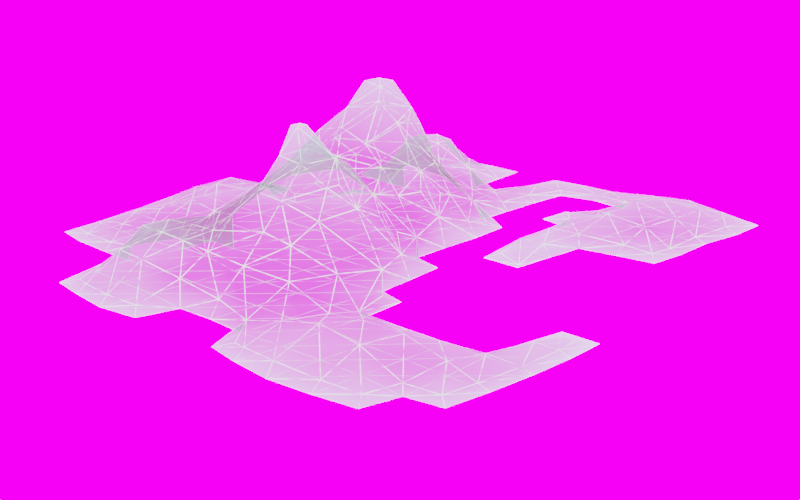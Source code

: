 # Source: plexus6.blend  (saved by Blender 2.78.0; exported with 4.5.12 LTS)
import bpy
from mathutils import Matrix  # noqa: F401  (used for matrix-valued properties, if any)

bpy.ops.wm.read_factory_settings(use_empty=True)
scene = bpy.context.scene
scene.name = 'Scene'

# ---- collections
col_collection_1 = bpy.data.collections.new('Collection 1'); scene.collection.children.link(col_collection_1)

# ---- images (referenced by path relative to the original .blend; pixels are not part of the script)
import os
ASSET_DIR = os.environ.get("B2B_ASSET_DIR", "")  # directory of the original .blend (textures are referenced by path, not embedded)
HERE = os.path.dirname(os.path.abspath(__file__))  # packed textures are extracted next to this script under _unpacked/

def load_image(name, relpath, width, height, colorspace="sRGB"):
    """Load a texture the original file referenced (path relative to the .blend, or extracted next to this script)."""
    p = next((c for c in (os.path.join(HERE, relpath), os.path.join(ASSET_DIR, relpath)) if relpath and os.path.exists(c)), "")
    if p:
        img = bpy.data.images.load(p, check_existing=True)
        img.name = name
    else:  # same state as the original file: an image datablock whose file is absent (Cycles renders it pink)
        img = bpy.data.images.new(name, width, height)
        img.source = "FILE"
        img.filepath = "//" + (relpath or name)
    img.colorspace_settings.name = colorspace
    return img
img_back_png = load_image('back.png', 'back.png', 1024, 1024, 'sRGB')

# ---- materials (node trees are filled in below, after node groups)
mat_wires = bpy.data.materials.new('wires')
mat_wires.alpha_threshold = 0.0
mat_wires.roughness = 0.5
mat_wires.line_color = (0.0, 0.0, 0.0, 1.0)
mat_vertices_sphere = bpy.data.materials.new('vertices_sphere')
mat_vertices_sphere.alpha_threshold = 0.0
mat_vertices_sphere.roughness = 0.5
mat_vertices_sphere.line_color = (0.0, 0.0, 0.0, 1.0)

# ---- material node trees
mat_wires.use_nodes = True; mat_wires.node_tree.nodes.clear()
_N = mat_wires.node_tree.nodes; _L = mat_wires.node_tree.links
n0 = _N.new('ShaderNodeEmission'); n0.name = 'Emission.001'; n0.location = (-107, 175)
n0.inputs[0].default_value = (0.3188, 0.2011, 0.2011, 1.0)
n0.inputs[1].default_value = 0.1
n1 = _N.new('ShaderNodeNewGeometry'); n1.name = 'Geometry'; n1.location = (-126, 810)
n2 = _N.new('ShaderNodeValToRGB'); n2.name = 'ColorRamp'; n2.location = (496, 759)
while len(n2.color_ramp.elements) > 1: n2.color_ramp.elements.remove(n2.color_ramp.elements[-1])
n2.color_ramp.elements[0].position = 0.3773; n2.color_ramp.elements[0].color = (0.0, 0.0, 0.0, 1.0)
_e = n2.color_ramp.elements.new(1.0); _e.color = (1.0, 1.0, 1.0, 1.0)
n3 = _N.new('ShaderNodeValToRGB'); n3.name = 'ColorRamp.001'; n3.location = (176, 672)
while len(n3.color_ramp.elements) > 1: n3.color_ramp.elements.remove(n3.color_ramp.elements[-1])
n3.color_ramp.elements[0].position = 0.2182; n3.color_ramp.elements[0].color = (0.0, 0.0, 0.0, 1.0)
_e = n3.color_ramp.elements.new(1.0); _e.color = (1.0, 1.0, 1.0, 1.0)
n4 = _N.new('ShaderNodeMixShader'); n4.name = 'Mix Shader.001'; n4.location = (126, 181)
n4.inputs[0].default_value = 0.5727
n5 = _N.new('ShaderNodeTexVoronoi'); n5.name = 'Voronoi Texture'; n5.location = (-98, -124)
n5.inputs[2].default_value = 35.9
n6 = _N.new('ShaderNodeBsdfTransparent'); n6.name = 'Transparent BSDF'; n6.location = (-105, 72)
n6.inputs[0].default_value = (0.9599, 0.9207, 1.0, 1.0)
n7 = _N.new('ShaderNodeMixShader'); n7.name = 'Mix Shader.002'; n7.location = (836, 491)
n8 = _N.new('ShaderNodeOutputMaterial'); n8.name = 'Material Output'; n8.location = (1047, 485)
n9 = _N.new('ShaderNodeBsdfTransparent'); n9.name = 'Transparent BSDF.001'; n9.location = (410, 0)
n9.inputs[0].default_value = (0.7621, 0.9229, 1.0, 1.0)
n10 = _N.new('ShaderNodeEmission'); n10.name = 'Emission.002'; n10.location = (409, 109)
n10.inputs[0].default_value = (0.0805, 0.3188, 0.2862, 1.0)
n10.inputs[1].default_value = 1.8
n11 = _N.new('ShaderNodeMixShader'); n11.name = 'Mix Shader.003'; n11.location = (605, 181)
n12 = _N.new('ShaderNodeMath'); n12.name = 'Math'; n12.location = (379, 455)
n12.operation = 'MULTIPLY'
n13 = _N.new('ShaderNodeMath'); n13.name = 'Math.001'; n13.location = (152, 33)
n13.operation = 'MULTIPLY'
n13.inputs[1].default_value = 3.0
n14 = _N.new('ShaderNodeEmission'); n14.name = 'Emission'; n14.location = (-133, 519)
n14.inputs[0].default_value = (0.7119, 0.7119, 0.7119, 1.0)
n14.inputs[1].default_value = 0.4
n15 = _N.new('ShaderNodeWireframe'); n15.name = 'Wireframe'; n15.location = (-64, 367)
n15.use_pixel_size = True
n15.inputs[0].default_value = 1.0
n16 = _N.new('ShaderNodeMixShader'); n16.name = 'Mix Shader'; n16.location = (596, 343)
n17 = _N.new('ShaderNodeMath'); n17.name = 'Math.002'; n17.location = (0, 0)
n17.operation = 'MULTIPLY'
_L.new(n15.outputs[0], n12.inputs[0])
_L.new(n4.outputs[0], n16.inputs[1])
_L.new(n6.outputs[0], n4.inputs[2])
_L.new(n7.outputs[0], n8.inputs[0])
_L.new(n2.outputs[0], n7.inputs[0])
_L.new(n1.outputs[7], n3.inputs[0])
_L.new(n3.outputs[0], n2.inputs[0])
_L.new(n16.outputs[0], n7.inputs[1])
_L.new(n11.outputs[0], n7.inputs[2])
_L.new(n12.outputs[0], n16.inputs[0])
_L.new(n9.outputs[0], n11.inputs[2])
_L.new(n13.outputs[0], n12.inputs[1])
_L.new(n14.outputs[0], n16.inputs[2])
_L.new(n0.outputs[0], n4.inputs[1])
_L.new(n10.outputs[0], n11.inputs[1])
_L.new(n17.outputs[0], n13.inputs[0])
_L.new(n5.outputs[0], n17.inputs[0])
_L.new(n5.outputs[0], n17.inputs[1])
n8.is_active_output = True
mat_vertices_sphere.use_nodes = True; mat_vertices_sphere.node_tree.nodes.clear()
_N = mat_vertices_sphere.node_tree.nodes; _L = mat_vertices_sphere.node_tree.links
n0 = _N.new('ShaderNodeEmission'); n0.name = 'Emission'; n0.location = (68, 503)
n0.inputs[0].default_value = (0.7119, 0.7119, 0.7119, 1.0)
n0.inputs[1].default_value = 2.0
n1 = _N.new('ShaderNodeOutputMaterial'); n1.name = 'Material Output'; n1.location = (359, 507)
_L.new(n0.outputs[0], n1.inputs[0])
n1.is_active_output = True

# ---- world
world_world = bpy.data.worlds.new('World'); scene.world = world_world
world_world.use_nodes = True; world_world.node_tree.nodes.clear()
_N = world_world.node_tree.nodes; _L = world_world.node_tree.links
n0 = _N.new('ShaderNodeOutputWorld'); n0.name = 'World Output'; n0.location = (300, 300)
n1 = _N.new('ShaderNodeBackground'); n1.name = 'Background'; n1.location = (10, 300)
n1.inputs[1].default_value = 0.9
n2 = _N.new('ShaderNodeTexImage'); n2.name = 'Image Texture'; n2.location = (-180, 300)
n2.width = 140
n2.image = img_back_png
_L.new(n1.outputs[0], n0.inputs[0])
_L.new(n2.outputs[0], n1.inputs[0])
n0.is_active_output = True
world_world.color = (0.3757, 0.3757, 0.3757)
world_world.use_sun_shadow = False
world_world.sun_shadow_jitter_overblur = 0.0
world_world.cycles.sampling_method = 'MANUAL'

# ---- cameras
cam_camera = bpy.data.cameras.new('Camera')
cam_camera.clip_end = 100.0
cam_camera.lens = 55.39
cam_camera.sensor_width = 32.0
cam_camera.sensor_height = 18.0
cam_camera.ortho_scale = 3.714
cam_camera.shift_x = -0.02
cam_camera.shift_y = 0.04
cam_camera.dof.use_dof = True
cam_camera.dof.focus_distance = 5.82
cam_camera.dof.aperture_fstop = 3.5

# ---- meshes
me_landscape = bpy.data.meshes.new('Landscape')
me_landscape.from_pydata([(-2.475, -0.8962, -2.884), (-2.418, -0.846, -2.864), (-2.27, -0.9303, -2.883), (-2.046, -0.9374, -2.883), (-2.27, -0.8848, -2.852), (-2.046, -0.8956, -2.846), (-2.503, -0.6846, -2.882), (-2.521, -0.4603, -2.88), (-2.451, -0.6846, -2.864), (-2.478, -0.4603, -2.854), (-2.526, -0.236, -2.879), (-2.519, -0.01172, -2.88), (-2.486, -0.236, -2.832), (-2.475, -0.01172, -2.823), (-2.27, -0.6846, -2.887), (-2.27, -0.4603, -2.886), (-2.046, -0.6846, -2.887), (-2.046, -0.4603, -2.887), (-2.27, -0.6846, -2.846), (-2.27, -0.4603, -2.813), (-2.046, -0.6846, -2.83), (-2.033, -0.4305, -2.728), (-2.27, -0.236, -2.885), (-2.27, -0.01172, -2.885), (-2.046, -0.236, -2.886), (-2.046, -0.01172, -2.885), (-2.27, -0.236, -2.743), (-2.27, -0.01172, -2.736), (-2.053, -0.2585, -2.684), (-2.046, -0.01172, -2.73), (-1.793, -1.331, -2.883), (-1.597, -1.363, -2.881), (-1.727, -1.266, -2.868), (-1.597, -1.31, -2.849), (-1.814, -1.133, -2.882), (-1.843, -0.9407, -2.883), (-1.597, -1.133, -2.884), (-1.597, -0.9089, -2.887), (-1.754, -1.133, -2.833), (-1.825, -0.9246, -2.811), (-1.599, -1.128, -2.735), (-1.526, -1.05, -2.625), (-1.641, -0.9089, -2.697), (-1.529, -0.9089, -2.629), (-1.373, -1.389, -2.879), (-1.157, -1.356, -2.881), (-1.373, -1.348, -2.834), (-1.203, -1.318, -2.847), (-1.373, -1.133, -2.884), (-1.373, -0.9089, -2.887), (-1.12, -1.158, -2.883), (-1.149, -0.9089, -2.888), (-1.373, -1.165, -2.721), (-1.373, -1.053, -2.624), (-1.367, -0.9, -2.621), (-1.15, -1.128, -2.765), (-1.246, -1.034, -2.64), (-1.138, -0.9888, -2.674), (-1.179, -0.9248, -2.604), (-1.803, -0.6482, -2.882), (-1.803, -0.4912, -2.881), (-1.63, -0.6482, -2.882), (-1.63, -0.4912, -2.881), (-1.822, -0.6634, -2.83), (-1.822, -0.4514, -2.742), (-1.603, -0.6823, -2.743), (-1.498, -0.7031, -2.647), (-1.664, -0.461, -2.727), (-1.571, -0.4466, -2.609), (-1.822, -0.236, -2.886), (-1.822, -0.01172, -2.886), (-1.597, -0.236, -2.887), (-1.597, -0.01172, -2.886), (-1.822, -0.236, -2.676), (-1.809, -0.03105, -2.698), (-1.726, 0.03083, -2.616), (-1.7, -0.236, -2.657), (-1.577, -0.2193, -2.521), (-1.706, -0.1187, -2.656), (-1.66, -0.03105, -2.54), (-1.373, -0.6846, -2.888), (-1.373, -0.4603, -2.888), (-1.149, -0.6846, -2.889), (-1.149, -0.4603, -2.888), (-1.404, -0.7187, -2.606), (-1.373, -0.4603, -2.518), (-1.154, -0.7008, -2.473), (-1.211, -0.4603, -2.457), (-1.373, -0.236, -2.888), (-1.373, -0.01172, -2.887), (-1.149, -0.236, -2.888), (-1.149, -0.01172, -2.888), (-1.373, -0.2675, -2.455), (-1.15, -0.2395, -2.458), (-1.095, -0.01172, -2.486), (-1.502, -0.1333, -2.415), (-1.538, -0.01172, -2.37), (-1.078, -0.6296, -2.314), (-1.045, -0.5842, -2.184), (-1.092, -0.4594, -2.316), (-1.045, -0.5336, -2.184), (-1.373, -0.1554, -2.401), (-1.373, -0.01172, -2.335), (-1.15, -0.2395, -2.398), (-1.207, -0.01172, -2.39), (-2.501, 0.2126, -2.882), (-2.472, 0.4117, -2.883), (-2.448, 0.2126, -2.84), (-2.413, 0.3492, -2.864), (-2.249, 0.2385, -2.881), (-2.286, 0.4117, -2.883), (-2.054, 0.2385, -2.881), (-2.024, 0.4369, -2.882), (-2.267, 0.2213, -2.819), (-2.339, 0.3492, -2.864), (-2.033, 0.2213, -2.825), (-1.957, 0.4369, -2.866), (-2.256, 0.8868, -2.882), (-2.016, 0.6252, -2.88), (-2.046, 0.8508, -2.88), (-2.203, 0.9254, -2.863), (-1.949, 0.5518, -2.873), (-2.031, 0.9056, -2.778), (-1.946, 0.9885, -2.637), (-2.268, 1.11, -2.884), (-2.246, 1.315, -2.884), (-2.046, 1.11, -2.888), (-2.05, 1.353, -2.884), (-2.211, 1.11, -2.859), (-2.183, 1.259, -2.866), (-2.031, 1.125, -2.741), (-1.946, 1.06, -2.637), (-2.029, 1.334, -2.836), (-2.013, 1.53, -2.885), (-1.942, 1.464, -2.872), (-1.822, 0.2126, -2.886), (-1.822, 0.4369, -2.886), (-1.597, 0.2126, -2.886), (-1.597, 0.4369, -2.886), (-1.852, 0.2126, -2.737), (-1.74, 0.2126, -2.584), (-1.814, 0.4583, -2.734), (-1.734, 0.3978, -2.596), (-1.686, 0.2126, -2.472), (-1.708, 0.5473, -2.652), (-1.672, 0.4583, -2.528), (-1.848, 0.6626, -2.881), (-1.848, 0.8495, -2.881), (-1.597, 0.6612, -2.886), (-1.597, 0.8855, -2.886), (-1.831, 0.6404, -2.793), (-1.831, 0.826, -2.747), (-1.822, 0.9492, -2.618), (-1.619, 0.6658, -2.681), (-1.558, 0.589, -2.538), (-1.604, 0.8747, -2.722), (-1.683, 0.9423, -2.62), (-1.373, 0.2126, -2.887), (-1.373, 0.4369, -2.886), (-1.149, 0.2126, -2.887), (-1.149, 0.4369, -2.887), (-1.311, 0.5163, -2.497), (-1.042, 0.3134, -2.659), (-1.088, 0.2282, -2.542), (-1.095, 0.4369, -2.701), (-1.199, 0.4397, -2.558), (-1.373, 0.6612, -2.886), (-1.392, 0.9079, -2.883), (-1.114, 0.6851, -2.883), (-1.12, 0.8855, -2.883), (-1.373, 0.6963, -2.717), (-1.381, 0.582, -2.558), (-1.392, 0.9079, -2.822), (-1.15, 0.6486, -2.78), (-1.259, 0.5507, -2.647), (-1.162, 0.8855, -2.841), (-1.822, 1.11, -2.887), (-1.822, 1.334, -2.887), (-1.568, 1.113, -2.881), (-1.594, 1.334, -2.88), (-1.822, 1.191, -2.691), (-1.822, 1.079, -2.618), (-1.822, 1.334, -2.8), (-1.592, 1.098, -2.776), (-1.683, 1.043, -2.62), (-1.649, 1.334, -2.841), (-1.822, 1.537, -2.883), (-1.624, 1.529, -2.882), (-1.822, 1.471, -2.872), (-1.688, 1.462, -2.873), (-1.408, 1.096, -2.879), (-1.37, 1.334, -2.88), (-1.125, 1.11, -2.883), (-1.118, 1.306, -2.882), (-1.395, 1.075, -2.856), (-1.312, 1.334, -2.865), (-1.169, 1.11, -2.85), (-1.135, 1.322, -2.861), (-1.344, 1.529, -2.882), (-1.149, 1.548, -2.882), (-1.278, 1.462, -2.872), (-1.149, 1.487, -2.866), (-1.572, 0.2001, -2.299), (-1.512, 0.2665, -2.168), (-1.554, 0.4377, -2.323), (-1.512, 0.3634, -2.168), (-1.509, 0.5573, -2.404), (-1.337, 0.1953, -2.235), (-1.375, 0.2427, -2.176), (-1.362, 0.4399, -2.305), (-1.413, 0.3634, -2.168), (-1.219, 0.2043, -2.324), (-1.229, 0.3668, -2.355), (-1.46, 0.5573, -2.404), (-0.6704, -1.331, -2.884), (-0.6032, -1.266, -2.869), (-0.9244, -1.147, -2.884), (-0.9244, -0.9089, -2.887), (-0.7078, -1.159, -2.883), (-0.7001, -0.9089, -2.885), (-0.9244, -1.098, -2.81), (-0.9244, -0.9641, -2.698), (-0.9244, -0.8519, -2.576), (-0.6869, -1.142, -2.829), (-0.7074, -0.9009, -2.732), (-0.7869, -0.8207, -2.613), (-0.4758, -1.368, -2.88), (-0.2515, -1.394, -2.877), (-0.4758, -1.317, -2.837), (-0.2515, -1.356, -2.817), (-0.4758, -1.133, -2.885), (-0.483, -0.8865, -2.882), (-0.2515, -1.133, -2.88), (-0.2515, -0.9089, -2.881), (-0.4758, -1.133, -2.781), (-0.483, -0.8865, -2.817), (-0.2515, -1.133, -2.731), (-0.2515, -0.9089, -2.78), (-0.9244, -0.6846, -2.888), (-0.9244, -0.4603, -2.887), (-0.7001, -0.6846, -2.886), (-0.6648, -0.425, -2.883), (-0.9244, -0.7508, -2.463), (-0.8213, -0.3786, -2.448), (-0.6572, -0.6846, -2.739), (-0.7754, -0.6766, -2.538), (-0.6485, -0.4403, -2.777), (-0.7782, -0.4561, -2.529), (-0.9244, -0.236, -2.886), (-0.8988, 0.01118, -2.883), (-0.6897, -0.236, -2.883), (-0.7251, -0.0262, -2.884), (-0.8429, -0.164, -2.709), (-0.9069, -0.2433, -2.53), (-0.8808, -0.006669, -2.775), (-0.9924, -0.01172, -2.598), (-0.7424, -0.2376, -2.775), (-0.7915, -0.3135, -2.598), (-0.7874, -0.07807, -2.858), (-0.4774, -0.6926, -2.881), (-0.509, -0.4624, -2.884), (-0.2515, -0.6777, -2.88), (-0.4963, -0.7126, -2.858), (-0.5796, -0.5018, -2.862), (-0.2515, -0.7303, -2.866), (-0.02722, -1.372, -2.878), (0.1863, -1.336, -2.88), (-0.02722, -1.323, -2.838), (0.1382, -1.277, -2.858), (-0.02722, -1.133, -2.878), (-0.02722, -0.9089, -2.88), (0.2237, -1.158, -2.878), (0.1971, -0.9089, -2.883), (-0.02722, -1.133, -2.758), (-0.02722, -0.9089, -2.776), (0.2066, -1.141, -2.836), (0.1971, -0.9089, -2.823), (0.3954, -1.121, -2.882), (0.412, -0.9089, -2.882), (0.332, -1.071, -2.867), (0.3513, -0.9089, -2.865), (-0.02722, -0.674, -2.88), (0.1712, -0.6715, -2.882), (0.1802, -0.4603, -2.884), (-0.02722, -0.7247, -2.855), (0.1885, -0.6913, -2.858), (0.2279, -0.4603, -2.866), (0.2061, -0.2663, -2.884), (0.2525, -0.3339, -2.869), (0.419, -0.6846, -2.882), (0.4125, -0.4603, -2.883), (0.3617, -0.6846, -2.865), (0.352, -0.4603, -2.866), (0.3942, -0.2663, -2.884), (0.3296, -0.3339, -2.869), (-0.9263, -0.6325, -2.329), (-1.002, -0.5842, -2.184), (-0.9118, -0.4561, -2.329), (-1.002, -0.5336, -2.184), (-0.8081, -0.5964, -2.415), (-0.8081, -0.5281, -2.415), (-0.9709, -0.3226, -2.392), (-0.9125, 0.2126, -2.884), (-0.9202, 0.4369, -2.884), (-0.6759, 0.2264, -2.884), (-0.693, 0.4369, -2.883), (-0.9686, 0.2282, -2.745), (-1.022, 0.1638, -2.62), (-0.9741, 0.4369, -2.813), (-0.6143, 0.2775, -2.862), (-0.6334, 0.4369, -2.827), (-0.9439, 0.6478, -2.884), (-0.8953, 0.899, -2.883), (-0.7026, 0.6612, -2.882), (-0.7228, 0.8616, -2.881), (-1.001, 0.5969, -2.858), (-0.8287, 0.9499, -2.862), (-0.6477, 0.6612, -2.829), (-0.7049, 0.8793, -2.843), (-0.4558, 0.2138, -2.88), (-0.4528, 0.4369, -2.882), (-0.4492, 0.2142, -2.865), (-0.4974, 0.4369, -2.827), (-0.4446, 0.6331, -2.882), (-0.4758, 0.8855, -2.885), (-0.2515, 0.6667, -2.883), (-0.2515, 0.8855, -2.886), (-0.4607, 0.6499, -2.817), (-0.4758, 0.8855, -2.769), (-0.2515, 0.7255, -2.844), (-0.2515, 0.8855, -2.792), (-0.8953, 1.081, -2.884), (-0.9262, 1.343, -2.881), (-0.7151, 1.119, -2.881), (-0.7151, 1.317, -2.88), (-0.8287, 1.015, -2.862), (-0.9269, 1.392, -2.864), (-0.6956, 1.098, -2.842), (-0.6956, 1.336, -2.847), (-0.9262, 1.542, -2.88), (-0.7001, 1.575, -2.878), (-0.9269, 1.49, -2.864), (-0.7001, 1.528, -2.85), (-0.4758, 1.11, -2.884), (-0.4758, 1.334, -2.882), (-0.2291, 1.1, -2.884), (-0.2515, 1.334, -2.886), (-0.4758, 1.11, -2.753), (-0.4758, 1.334, -2.789), (-0.2291, 1.1, -2.789), (-0.2515, 1.334, -2.799), (-0.4819, 1.604, -2.877), (-0.2515, 1.575, -2.881), (-0.4843, 1.577, -2.846), (-0.2515, 1.528, -2.854), (-0.05482, 0.6949, -2.884), (-0.04277, 0.8855, -2.884), (-0.1198, 0.7659, -2.868), (-0.1066, 0.8855, -2.867), (-0.05683, 1.103, -2.883), (-0.03707, 1.334, -2.884), (-0.1135, 1.1, -2.861), (-0.09807, 1.334, -2.857), (-0.04655, 1.54, -2.884), (-0.1033, 1.485, -2.869)], [], [(2, 3, 5, 4), (0, 2, 4, 1), (14, 15, 17, 16), (20, 21, 19, 18), (22, 23, 25, 24), (28, 29, 27, 26), (6, 7, 15, 14), (18, 19, 9, 8), (10, 11, 23, 22), (26, 27, 13, 12), (15, 22, 24, 17), (21, 28, 26, 19), (6, 8, 9, 7), (10, 12, 13, 11), (7, 9, 12, 10), (7, 10, 22, 15), (19, 26, 12, 9), (34, 35, 37, 36), (40, 41, 43, 42), (40, 42, 39, 38), (48, 49, 51, 50), (57, 58, 56, 55), (52, 55, 56, 53), (56, 58, 54, 53), (36, 37, 49, 48), (40, 52, 53, 41), (53, 54, 43, 41), (30, 34, 36, 31), (44, 48, 50, 45), (33, 40, 38, 32), (47, 55, 52, 46), (30, 31, 33, 32), (34, 38, 39, 35), (44, 45, 47, 46), (30, 32, 38, 34), (50, 55, 47, 45), (31, 44, 46, 33), (31, 36, 48, 44), (46, 52, 40, 33), (65, 66, 68, 67), (69, 70, 72, 71), (76, 77, 79, 78), (74, 78, 79, 75), (76, 78, 74, 73), (80, 81, 83, 82), (86, 87, 85, 84), (88, 89, 91, 90), (61, 62, 81, 80), (84, 85, 68, 66), (71, 72, 89, 88), (60, 69, 71, 62), (81, 88, 90, 83), (67, 68, 77, 76), (67, 76, 73, 64), (87, 93, 92, 85), (60, 64, 63, 59), (61, 65, 67, 62), (63, 65, 61, 59), (60, 62, 67, 64), (62, 71, 88, 81), (85, 92, 77, 68), (3, 35, 39, 5), (16, 17, 60, 59), (63, 64, 21, 20), (24, 25, 70, 69), (73, 74, 29, 28), (17, 24, 69, 60), (64, 73, 28, 21), (2, 14, 16, 3), (5, 20, 18, 4), (0, 1, 8, 6), (0, 6, 14, 2), (4, 18, 8, 1), (35, 59, 61, 37), (49, 80, 82, 51), (42, 43, 66, 65), (42, 65, 63, 39), (58, 86, 84, 54), (37, 61, 80, 49), (54, 84, 66, 43), (3, 16, 59, 35), (39, 63, 20, 5), (97, 98, 100, 99), (103, 104, 102, 101), (101, 102, 96, 95), (105, 106, 110, 109), (113, 114, 108, 107), (105, 107, 108, 106), (110, 114, 113, 109), (111, 115, 116, 112), (113, 115, 111, 109), (117, 119, 122, 120), (112, 116, 121, 118), (108, 114, 110, 106), (124, 125, 127, 126), (130, 132, 129, 128), (124, 128, 129, 125), (129, 132, 127, 125), (127, 132, 134, 133), (135, 136, 138, 137), (139, 140, 142, 141), (142, 145, 144, 141), (143, 145, 142, 140), (146, 147, 149, 148), (151, 155, 156, 152), (153, 155, 151, 150), (157, 158, 160, 159), (164, 165, 163, 162), (166, 167, 169, 168), (171, 174, 173, 170), (173, 175, 172, 170), (137, 138, 158, 157), (148, 149, 167, 166), (154, 171, 170, 153), (170, 172, 155, 153), (136, 146, 148, 138), (158, 166, 168, 160), (144, 145, 154, 153), (144, 153, 150, 141), (173, 174, 165, 164), (165, 174, 171, 161), (146, 150, 151, 147), (169, 175, 173, 168), (138, 148, 166, 158), (176, 177, 179, 178), (181, 184, 183, 180), (183, 185, 182, 180), (190, 191, 193, 192), (196, 197, 195, 194), (177, 186, 187, 179), (191, 198, 199, 193), (185, 189, 188, 182), (197, 201, 200, 195), (179, 185, 183, 178), (188, 189, 187, 186), (190, 194, 195, 191), (193, 197, 196, 192), (200, 201, 199, 198), (187, 189, 185, 179), (191, 195, 200, 198), (183, 194, 190, 178), (111, 112, 136, 135), (139, 141, 116, 115), (122, 151, 152, 123), (121, 150, 146, 118), (119, 147, 151, 122), (112, 118, 146, 136), (141, 150, 121, 116), (126, 127, 177, 176), (131, 181, 180, 130), (180, 182, 132, 130), (134, 188, 186, 133), (127, 133, 186, 177), (182, 188, 134, 132), (117, 124, 126, 119), (122, 123, 131, 130), (122, 130, 128, 120), (117, 120, 128, 124), (147, 176, 178, 149), (167, 190, 192, 169), (183, 184, 156, 155), (156, 184, 181, 152), (175, 196, 194, 172), (192, 196, 175, 169), (149, 178, 190, 167), (172, 194, 183, 155), (119, 126, 176, 147), (152, 181, 131, 123), (202, 203, 205, 204), (209, 210, 208, 207), (211, 212, 209, 207), (202, 207, 208, 203), (205, 210, 209, 204), (208, 210, 205, 203), (209, 213, 206, 204), (216, 217, 219, 218), (221, 224, 225, 222), (223, 224, 221, 220), (230, 231, 233, 232), (236, 237, 235, 234), (218, 219, 231, 230), (234, 235, 224, 223), (226, 230, 232, 227), (229, 236, 234, 228), (216, 218, 223, 220), (226, 227, 229, 228), (214, 215, 223, 218), (214, 226, 228, 215), (214, 218, 230, 226), (228, 234, 223, 215), (238, 239, 241, 240), (246, 247, 245, 244), (248, 249, 251, 250), (254, 255, 253, 252), (253, 257, 256, 252), (256, 258, 254, 252), (240, 241, 260, 259), (262, 263, 246, 244), (239, 248, 250, 241), (256, 257, 247, 246), (247, 257, 253, 243), (251, 258, 256, 250), (254, 258, 251, 249), (260, 263, 262, 259), (262, 264, 261, 259), (250, 256, 246, 241), (246, 263, 260, 241), (269, 270, 272, 271), (275, 276, 274, 273), (271, 272, 278, 277), (279, 280, 276, 275), (265, 269, 271, 266), (268, 275, 273, 267), (265, 266, 268, 267), (278, 280, 279, 277), (271, 275, 268, 266), (271, 277, 279, 275), (282, 283, 290, 289), (291, 292, 286, 285), (282, 285, 286, 283), (284, 285, 282, 281), (290, 292, 291, 289), (283, 286, 288, 287), (293, 294, 292, 290), (288, 294, 293, 287), (283, 287, 293, 290), (292, 294, 288, 286), (232, 233, 270, 269), (273, 274, 237, 236), (227, 265, 267, 229), (227, 232, 269, 265), (267, 273, 236, 229), (264, 284, 281, 261), (217, 238, 240, 219), (231, 259, 261, 233), (244, 245, 225, 224), (225, 245, 242, 222), (237, 264, 262, 235), (219, 240, 259, 231), (235, 262, 244, 224), (270, 281, 282, 272), (276, 285, 284, 274), (289, 291, 280, 278), (272, 282, 289, 278), (280, 291, 285, 276), (233, 261, 281, 270), (274, 284, 264, 237), (297, 298, 296, 295), (299, 300, 297, 295), (323, 324, 326, 325), (329, 330, 328, 327), (304, 305, 320, 319), (321, 322, 310, 309), (313, 314, 324, 323), (327, 328, 318, 317), (303, 308, 306, 302), (304, 309, 310, 305), (313, 317, 318, 314), (312, 314, 318, 316), (320, 322, 321, 319), (323, 325, 329, 327), (311, 315, 308, 303), (305, 310, 317, 313), (323, 327, 322, 320), (304, 319, 321, 309), (305, 313, 323, 320), (322, 327, 317, 310), (343, 344, 346, 345), (349, 350, 348, 347), (333, 334, 344, 343), (347, 348, 338, 337), (332, 339, 340, 334), (344, 351, 352, 346), (338, 342, 341, 336), (350, 354, 353, 348), (333, 337, 338, 334), (335, 337, 333, 331), (332, 334, 338, 336), (341, 342, 340, 339), (353, 354, 352, 351), (342, 353, 351, 340), (334, 340, 351, 344), (348, 353, 342, 338), (356, 358, 357, 355), (360, 362, 361, 359), (363, 364, 362, 360), (325, 326, 356, 355), (357, 358, 330, 329), (325, 355, 357, 329), (345, 346, 360, 359), (361, 362, 350, 349), (354, 364, 363, 352), (346, 352, 363, 360), (362, 364, 354, 350), (312, 331, 333, 314), (324, 343, 345, 326), (318, 337, 335, 316), (330, 349, 347, 328), (312, 316, 335, 331), (314, 333, 343, 324), (328, 347, 337, 318), (359, 361, 358, 356), (326, 345, 359, 356), (358, 361, 349, 330), (50, 51, 217, 216), (57, 221, 222, 58), (220, 221, 57, 55), (50, 216, 220, 55), (82, 83, 239, 238), (90, 91, 249, 248), (253, 255, 94, 93), (83, 90, 248, 239), (51, 82, 238, 217), (222, 242, 86, 58), (97, 295, 296, 98), (100, 298, 297, 99), (296, 298, 100, 98), (297, 301, 103, 99), (159, 160, 303, 302), (163, 307, 306, 162), (306, 308, 164, 162), (173, 315, 311, 168), (160, 168, 311, 303), (308, 315, 173, 164), (193, 332, 336, 197), (201, 341, 339, 199), (193, 199, 339, 332), (336, 341, 201, 197), (23, 109, 111, 25), (29, 115, 113, 27), (11, 13, 107, 105), (11, 105, 109, 23), (27, 113, 107, 13), (70, 135, 137, 72), (89, 157, 159, 91), (74, 75, 140, 139), (79, 143, 140, 75), (72, 137, 157, 89), (25, 111, 135, 70), (74, 139, 115, 29), (306, 307, 255, 254), (302, 306, 254, 249), (104, 211, 207, 102), (102, 207, 202, 96), (77, 95, 96, 79), (86, 97, 99, 87), (94, 104, 103, 93), (92, 93, 103, 101), (87, 99, 103, 93), (77, 92, 101, 95), (143, 202, 204, 145), (165, 212, 211, 163), (209, 212, 165, 161), (145, 204, 206, 154), (171, 213, 209, 161), (206, 213, 171, 154), (247, 300, 299, 245), (242, 245, 299, 295), (297, 300, 247, 243), (253, 301, 297, 243), (79, 96, 202, 143), (163, 211, 104, 94), (86, 242, 295, 97), (103, 301, 253, 93), (91, 159, 302, 249), (255, 307, 163, 94)])
me_landscape.materials.append(mat_wires)
me_landscape.use_remesh_preserve_volume = False
me_landscape.use_remesh_preserve_attributes = False
me_landscape.use_mirror_vertex_groups = False
me_landscape.update()
me_sphere_001 = bpy.data.meshes.new('Sphere.001')
me_sphere_001.from_pydata([(0.0, 0.0276, 0.103), (0.0, 0.0754, 0.0754), (0.0, 0.103, 0.0276), (0.0, 0.1066, 8.051e-09), (0.0, 0.0754, -0.0754), (0.0, 0.05332, -0.09235), (-2.076e-08, 5.563e-09, 0.1066), (0.0138, 0.0239, 0.103), (0.02666, 0.04617, 0.09235), (0.0377, 0.0653, 0.0754), (0.04617, 0.07997, 0.05332), (0.0515, 0.0892, 0.0276), (0.05332, 0.09235, 8.051e-09), (0.0515, 0.0892, -0.0276), (0.04617, 0.07997, -0.05332), (0.0377, 0.0653, -0.0754), (0.02666, 0.04617, -0.09235), (0.0138, 0.0239, -0.103), (0.0239, 0.0138, 0.103), (0.04617, 0.02666, 0.09235), (0.0653, 0.0377, 0.0754), (0.07997, 0.04617, 0.05332), (0.0892, 0.0515, 0.0276), (0.09235, 0.05332, 8.051e-09), (0.0892, 0.0515, -0.0276), (0.07997, 0.04617, -0.05332), (0.0653, 0.0377, -0.0754), (0.04617, 0.02666, -0.09235), (0.0239, 0.0138, -0.103), (0.0276, 4.29e-08, 0.103), (0.05332, 4.052e-08, 0.09235), (0.0754, 4.052e-08, 0.0754), (0.09235, 4.052e-08, 0.05332), (0.103, 3.734e-08, 0.0276), (0.1066, 4.052e-08, 8.051e-09), (0.103, 4.37e-08, -0.0276), (0.09235, 4.052e-08, -0.05332), (0.0754, 4.052e-08, -0.0754), (0.05332, 3.893e-08, -0.09235), (0.0276, 4.131e-08, -0.103), (0.0239, -0.0138, 0.103), (0.04617, -0.02666, 0.09235), (0.0653, -0.0377, 0.0754), (0.07997, -0.04617, 0.05332), (0.0892, -0.0515, 0.0276), (0.09235, -0.05332, 8.051e-09), (0.0892, -0.0515, -0.0276), (0.07997, -0.04617, -0.05332), (0.0653, -0.0377, -0.0754), (0.04617, -0.02666, -0.09235), (0.0239, -0.0138, -0.103), (0.0, 4.152e-08, -0.1066), (0.0138, -0.0239, 0.103), (0.02666, -0.04617, 0.09235), (0.0377, -0.0653, 0.0754), (0.04617, -0.07997, 0.05332), (0.0515, -0.0892, 0.0276), (0.05332, -0.09235, 8.051e-09), (0.0515, -0.0892, -0.0276), (0.04617, -0.07997, -0.05332), (0.0377, -0.0653, -0.0754), (0.02666, -0.04617, -0.09235), (0.0138, -0.0239, -0.103), (6.887e-10, -0.0276, 0.103), (-3.284e-09, -0.05332, 0.09235), (-8.051e-09, -0.0754, 0.0754), (-1.695e-09, -0.09235, 0.05332), (-4.873e-09, -0.103, 0.0276), (-8.051e-09, -0.1066, 8.051e-09), (-4.873e-09, -0.103, -0.0276), (-4.873e-09, -0.09235, -0.05332), (-4.873e-09, -0.0754, -0.0754), (-6.462e-09, -0.05332, -0.09235), (6.887e-10, -0.0276, -0.103), (-0.0138, -0.0239, 0.103), (-0.02666, -0.04617, 0.09235), (-0.0377, -0.0653, 0.0754), (-0.04617, -0.07997, 0.05332), (-0.0515, -0.0892, 0.0276), (-0.05332, -0.09235, 8.051e-09), (-0.0515, -0.0892, -0.0276), (-0.04617, -0.07997, -0.05332), (-0.0377, -0.0653, -0.0754), (-0.02666, -0.04617, -0.09235), (-0.0138, -0.0239, -0.103), (-0.0239, -0.0138, 0.103), (-0.04617, -0.02666, 0.09235), (-0.0653, -0.0377, 0.0754), (-0.07997, -0.04617, 0.05332), (-0.0892, -0.0515, 0.0276), (-0.09235, -0.05332, 8.051e-09), (-0.0892, -0.0515, -0.0276), (-0.07997, -0.04617, -0.05332), (-0.0653, -0.0377, -0.0754), (-0.04617, -0.02666, -0.09235), (-0.0239, -0.0138, -0.103), (-0.0276, 4.37e-08, 0.103), (-0.05332, 4.846e-08, 0.09235), (-0.0754, 5.641e-08, 0.0754), (-0.09235, 4.688e-08, 0.05332), (-0.103, 5.005e-08, 0.0276), (-0.1066, 5.959e-08, 8.051e-09), (-0.103, 5.005e-08, -0.0276), (-0.09235, 5.005e-08, -0.05332), (-0.0754, 4.37e-08, -0.0754), (-0.05332, 5.323e-08, -0.09235), (-0.0276, 4.29e-08, -0.103), (-0.0239, 0.0138, 0.103), (-0.04617, 0.02666, 0.09235), (-0.0653, 0.0377, 0.0754), (-0.07997, 0.04617, 0.05332), (-0.0892, 0.0515, 0.0276), (-0.09235, 0.05332, 8.051e-09), (-0.0892, 0.0515, -0.0276), (-0.07997, 0.04617, -0.05332), (-0.0653, 0.0377, -0.0754), (-0.04617, 0.02666, -0.09235), (-0.0239, 0.0138, -0.103), (-0.0138, 0.0239, 0.103), (-0.02666, 0.04617, 0.09235), (-0.0377, 0.0653, 0.0754), (-0.04617, 0.07997, 0.05332), (-0.0515, 0.0892, 0.0276), (-0.05332, 0.09235, 8.051e-09), (-0.0515, 0.0892, -0.0276), (-0.04617, 0.07997, -0.05332), (-0.0377, 0.0653, -0.0754), (-0.02666, 0.04617, -0.09235), (-0.0138, 0.0239, -0.103), (9.428e-09, 0.05332, 0.09235), (1.102e-08, 0.09235, 0.05332), (1.102e-08, 0.103, -0.0276), (1.102e-08, 0.09235, -0.05332), (2.278e-09, 0.0276, -0.103)], [], [(130, 1, 9, 10), (133, 5, 16, 17), (0, 6, 7), (132, 131, 13, 14), (2, 130, 10, 11), (51, 133, 17), (129, 0, 7, 8), (4, 132, 14, 15), (3, 2, 11, 12), (1, 129, 8, 9), (5, 4, 15, 16), (131, 3, 12, 13), (8, 7, 18, 19), (15, 14, 25, 26), (12, 11, 22, 23), (9, 8, 19, 20), (16, 15, 26, 27), (13, 12, 23, 24), (10, 9, 20, 21), (17, 16, 27, 28), (7, 6, 18), (14, 13, 24, 25), (11, 10, 21, 22), (51, 17, 28), (28, 27, 38, 39), (18, 6, 29), (25, 24, 35, 36), (22, 21, 32, 33), (51, 28, 39), (19, 18, 29, 30), (26, 25, 36, 37), (23, 22, 33, 34), (20, 19, 30, 31), (27, 26, 37, 38), (24, 23, 34, 35), (21, 20, 31, 32), (31, 30, 41, 42), (38, 37, 48, 49), (35, 34, 45, 46), (32, 31, 42, 43), (39, 38, 49, 50), (29, 6, 40), (36, 35, 46, 47), (33, 32, 43, 44), (51, 39, 50), (30, 29, 40, 41), (37, 36, 47, 48), (34, 33, 44, 45), (51, 50, 62), (41, 40, 52, 53), (48, 47, 59, 60), (45, 44, 56, 57), (42, 41, 53, 54), (49, 48, 60, 61), (46, 45, 57, 58), (43, 42, 54, 55), (50, 49, 61, 62), (40, 6, 52), (47, 46, 58, 59), (44, 43, 55, 56), (55, 54, 65, 66), (62, 61, 72, 73), (52, 6, 63), (59, 58, 69, 70), (56, 55, 66, 67), (51, 62, 73), (53, 52, 63, 64), (60, 59, 70, 71), (57, 56, 67, 68), (54, 53, 64, 65), (61, 60, 71, 72), (58, 57, 68, 69), (65, 64, 75, 76), (72, 71, 82, 83), (69, 68, 79, 80), (66, 65, 76, 77), (73, 72, 83, 84), (63, 6, 74), (70, 69, 80, 81), (67, 66, 77, 78), (51, 73, 84), (64, 63, 74, 75), (71, 70, 81, 82), (68, 67, 78, 79), (78, 77, 88, 89), (51, 84, 95), (75, 74, 85, 86), (82, 81, 92, 93), (79, 78, 89, 90), (76, 75, 86, 87), (83, 82, 93, 94), (80, 79, 90, 91), (77, 76, 87, 88), (84, 83, 94, 95), (74, 6, 85), (81, 80, 91, 92), (88, 87, 98, 99), (95, 94, 105, 106), (85, 6, 96), (92, 91, 102, 103), (89, 88, 99, 100), (51, 95, 106), (86, 85, 96, 97), (93, 92, 103, 104), (90, 89, 100, 101), (87, 86, 97, 98), (94, 93, 104, 105), (91, 90, 101, 102), (101, 100, 111, 112), (98, 97, 108, 109), (105, 104, 115, 116), (102, 101, 112, 113), (99, 98, 109, 110), (106, 105, 116, 117), (96, 6, 107), (103, 102, 113, 114), (100, 99, 110, 111), (51, 106, 117), (97, 96, 107, 108), (104, 103, 114, 115), (111, 110, 121, 122), (51, 117, 128), (108, 107, 118, 119), (115, 114, 125, 126), (112, 111, 122, 123), (109, 108, 119, 120), (116, 115, 126, 127), (113, 112, 123, 124), (110, 109, 120, 121), (117, 116, 127, 128), (107, 6, 118), (114, 113, 124, 125), (124, 123, 3, 131), (121, 120, 1, 130), (128, 127, 5, 133), (118, 6, 0), (125, 124, 131, 132), (122, 121, 130, 2), (51, 128, 133), (119, 118, 0, 129), (126, 125, 132, 4), (123, 122, 2, 3), (120, 119, 129, 1), (127, 126, 4, 5)])
me_sphere_001.materials.append(mat_vertices_sphere)
me_sphere_001.use_remesh_preserve_volume = False
me_sphere_001.use_remesh_preserve_attributes = False
me_sphere_001.use_mirror_vertex_groups = False
me_sphere_001.update()

# ---- objects
ob_landscape = bpy.data.objects.new('Landscape', me_landscape)
ob_sphere = bpy.data.objects.new('Sphere', me_sphere_001)
ob_camera = bpy.data.objects.new('Camera', cam_camera)

# ---- transforms, parenting, visibility, modifiers, constraints
ob_landscape.location = (0.0, 0.0, 0.0)
ob_landscape.lineart.crease_threshold = 0.0
_m = ob_landscape.modifiers.new('ParticleSystem 1', 'PARTICLE_SYSTEM')
ob_sphere.location = (0.0, 0.0, 0.0)
ob_sphere.lineart.crease_threshold = 0.0
ob_camera.location = (3.48, -4.251, -0.9309)
ob_camera.rotation_euler = (1.244, 0.01219, 0.7956)
ob_camera.lock_rotations_4d = False
ob_camera.empty_display_type = 'ARROWS'
ob_camera.color = (0.0, 0.0, 0.0, 0.0)
ob_camera.display_type = 'WIRE'
ob_camera.lineart.crease_threshold = 0.0

# ---- collection membership
col_collection_1.objects.link(ob_landscape)
col_collection_1.objects.link(ob_sphere)
col_collection_1.objects.link(ob_camera)

# ---- scene / render settings (as saved in the file)
scene.camera = ob_camera
scene.frame_start = 1; scene.frame_end = 50; scene.frame_set(1)
scene.render.engine = 'CYCLES'
scene.render.image_settings.color_depth = '16'
scene.render.image_settings.compression = 100
scene.render.resolution_y = 1200
scene.render.dither_intensity = 0.0
scene.cycles.use_denoising = False
scene.cycles.samples = 576
scene.cycles.sampling_pattern = 'TABULATED_SOBOL'
scene.cycles.light_sampling_threshold = 0.0
scene.cycles.use_adaptive_sampling = False
scene.cycles.use_light_tree = False
scene.cycles.blur_glossy = 0.0
scene.cycles.max_bounces = 128
scene.cycles.diffuse_bounces = 128
scene.cycles.glossy_bounces = 128
scene.cycles.transmission_bounces = 128
scene.cycles.volume_bounces = 128
scene.cycles.transparent_max_bounces = 128
scene.cycles.sample_clamp_indirect = 0.0
scene.view_settings.view_transform = 'Filmic'
scene.view_settings.exposure = 1.915
scene.view_settings.gamma = 1.777
bpy.context.view_layer.update()
